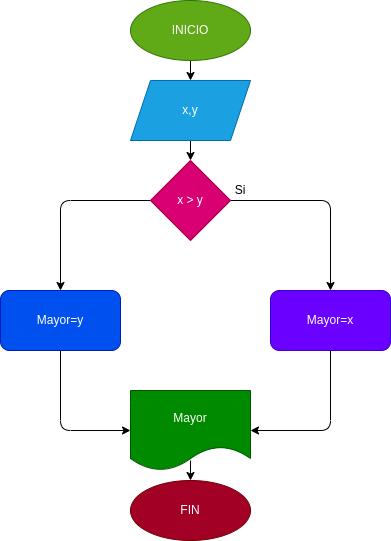

The diagram above was exported from draw.io. Its source (the exported page's mxGraphModel, read from the mxfile embedded in the PNG):
<mxGraphModel dx="662" dy="411" grid="1" gridSize="10" guides="1" tooltips="1" connect="1" arrows="1" fold="1" page="1" pageScale="1" pageWidth="827" pageHeight="1169" math="0" shadow="0">
  <root>
    <mxCell id="0" />
    <mxCell id="1" parent="0" />
    <mxCell id="4" value="" style="edgeStyle=none;html=1;" edge="1" parent="1" source="2" target="3">
      <mxGeometry relative="1" as="geometry" />
    </mxCell>
    <mxCell id="2" value="INICIO" style="ellipse;whiteSpace=wrap;html=1;fillColor=#60a917;fontColor=#ffffff;strokeColor=#2D7600;" vertex="1" parent="1">
      <mxGeometry x="280" y="20" width="120" height="60" as="geometry" />
    </mxCell>
    <mxCell id="6" value="" style="edgeStyle=none;html=1;" edge="1" parent="1" source="3" target="5">
      <mxGeometry relative="1" as="geometry" />
    </mxCell>
    <mxCell id="3" value="x,y" style="shape=parallelogram;perimeter=parallelogramPerimeter;whiteSpace=wrap;html=1;fixedSize=1;fillColor=#1ba1e2;fontColor=#ffffff;strokeColor=#006EAF;" vertex="1" parent="1">
      <mxGeometry x="280" y="100" width="120" height="60" as="geometry" />
    </mxCell>
    <mxCell id="10" style="edgeStyle=none;html=1;exitX=0;exitY=0.5;exitDx=0;exitDy=0;entryX=0.5;entryY=0;entryDx=0;entryDy=0;" edge="1" parent="1" source="5" target="7">
      <mxGeometry relative="1" as="geometry">
        <Array as="points">
          <mxPoint x="210" y="220" />
        </Array>
      </mxGeometry>
    </mxCell>
    <mxCell id="12" style="edgeStyle=none;html=1;exitX=1;exitY=0.5;exitDx=0;exitDy=0;entryX=0.5;entryY=0;entryDx=0;entryDy=0;" edge="1" parent="1" source="5" target="8">
      <mxGeometry relative="1" as="geometry">
        <Array as="points">
          <mxPoint x="480" y="220" />
        </Array>
      </mxGeometry>
    </mxCell>
    <mxCell id="5" value="x &amp;gt; y" style="rhombus;whiteSpace=wrap;html=1;fillColor=#d80073;fontColor=#ffffff;strokeColor=#A50040;" vertex="1" parent="1">
      <mxGeometry x="300" y="180" width="80" height="80" as="geometry" />
    </mxCell>
    <mxCell id="14" style="edgeStyle=none;html=1;exitX=0.5;exitY=1;exitDx=0;exitDy=0;entryX=0;entryY=0.5;entryDx=0;entryDy=0;" edge="1" parent="1" source="7">
      <mxGeometry relative="1" as="geometry">
        <mxPoint x="280" y="450" as="targetPoint" />
        <Array as="points">
          <mxPoint x="210" y="450" />
        </Array>
      </mxGeometry>
    </mxCell>
    <mxCell id="7" value="Mayor=y" style="rounded=1;whiteSpace=wrap;html=1;fillColor=#0050ef;fontColor=#ffffff;strokeColor=#001DBC;" vertex="1" parent="1">
      <mxGeometry x="150" y="310" width="120" height="60" as="geometry" />
    </mxCell>
    <mxCell id="15" style="edgeStyle=none;html=1;exitX=0.5;exitY=1;exitDx=0;exitDy=0;entryX=1;entryY=0.5;entryDx=0;entryDy=0;" edge="1" parent="1" source="8">
      <mxGeometry relative="1" as="geometry">
        <mxPoint x="400" y="450" as="targetPoint" />
        <Array as="points">
          <mxPoint x="480" y="450" />
        </Array>
      </mxGeometry>
    </mxCell>
    <mxCell id="8" value="Mayor=x" style="rounded=1;whiteSpace=wrap;html=1;fillColor=#6a00ff;fontColor=#ffffff;strokeColor=#3700CC;" vertex="1" parent="1">
      <mxGeometry x="420" y="310" width="120" height="60" as="geometry" />
    </mxCell>
    <mxCell id="17" value="" style="edgeStyle=none;html=1;" edge="1" parent="1" target="16">
      <mxGeometry relative="1" as="geometry">
        <mxPoint x="340" y="480" as="sourcePoint" />
      </mxGeometry>
    </mxCell>
    <mxCell id="16" value="FIN" style="ellipse;whiteSpace=wrap;html=1;fillColor=#a20025;fontColor=#ffffff;strokeColor=#6F0000;" vertex="1" parent="1">
      <mxGeometry x="280" y="500" width="120" height="60" as="geometry" />
    </mxCell>
    <mxCell id="19" value="Si" style="text;html=1;strokeColor=none;fillColor=none;align=center;verticalAlign=middle;whiteSpace=wrap;rounded=0;" vertex="1" parent="1">
      <mxGeometry x="360" y="200" width="60" height="20" as="geometry" />
    </mxCell>
    <mxCell id="23" value="Mayor" style="shape=document;whiteSpace=wrap;html=1;boundedLbl=1;fillColor=#008a00;fontColor=#ffffff;strokeColor=#005700;" vertex="1" parent="1">
      <mxGeometry x="280" y="410" width="120" height="80" as="geometry" />
    </mxCell>
  </root>
</mxGraphModel>